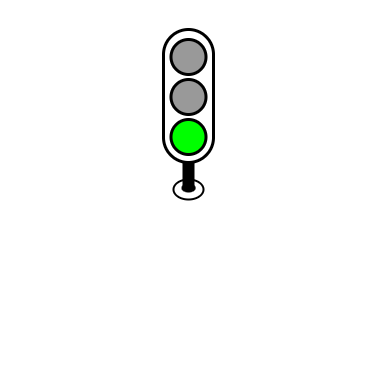

The diagram above was exported from draw.io. Its source (the exported page's mxGraphModel, read from the mxfile embedded in the PNG):
<mxGraphModel dx="1825" dy="610" grid="1" gridSize="10" guides="1" tooltips="1" connect="1" arrows="1" fold="1" page="1" pageScale="1" pageWidth="827" pageHeight="1169" math="0" shadow="0">
  <root>
    <mxCell id="0" />
    <mxCell id="1" parent="0" />
    <mxCell id="6mKW6lLRRjzCbDwv_hjB-1" value="" style="whiteSpace=wrap;html=1;aspect=fixed;fillColor=none;strokeColor=none;" parent="1" vertex="1">
      <mxGeometry x="-107.91" y="30.6" width="375.81" height="375.81" as="geometry" />
    </mxCell>
    <mxCell id="hAJaRdIYze2g09QByDpZ-3" value="" style="rounded=1;whiteSpace=wrap;html=1;perimeterSpacing=0;arcSize=50;strokeWidth=3;" parent="1" vertex="1">
      <mxGeometry x="55" y="60" width="50" height="133" as="geometry" />
    </mxCell>
    <mxCell id="hAJaRdIYze2g09QByDpZ-2" value="" style="ellipse;whiteSpace=wrap;html=1;aspect=fixed;fillColor=#999999;fontColor=#333333;strokeColor=#000000;strokeWidth=3;" parent="1" vertex="1">
      <mxGeometry x="62.5" y="70" width="35" height="35" as="geometry" />
    </mxCell>
    <mxCell id="hAJaRdIYze2g09QByDpZ-4" value="" style="ellipse;whiteSpace=wrap;html=1;aspect=fixed;fillColor=#999999;fontColor=#333333;strokeColor=#000000;strokeWidth=3;" parent="1" vertex="1">
      <mxGeometry x="62.5" y="110" width="35" height="35" as="geometry" />
    </mxCell>
    <mxCell id="hAJaRdIYze2g09QByDpZ-5" value="" style="ellipse;whiteSpace=wrap;html=1;aspect=fixed;fillColor=#00FF00;fontColor=#333333;strokeColor=#000000;strokeWidth=3;shadow=0;" parent="1" vertex="1">
      <mxGeometry x="62.5" y="150" width="35" height="35" as="geometry" />
    </mxCell>
    <mxCell id="XMzSjc4JjcYQy_Czje51-3" value="" style="ellipse;whiteSpace=wrap;html=1;strokeWidth=2;" parent="1" vertex="1">
      <mxGeometry x="65" y="210" width="30" height="20" as="geometry" />
    </mxCell>
    <mxCell id="XMzSjc4JjcYQy_Czje51-4" value="" style="ellipse;whiteSpace=wrap;html=1;strokeWidth=3;strokeColor=none;fillColor=#000000;" parent="1" vertex="1">
      <mxGeometry x="73" y="214" width="14.12" height="9" as="geometry" />
    </mxCell>
    <mxCell id="cPJyNmrCVpLk7tWFNw5a-1" value="" style="endArrow=none;html=1;rounded=0;exitX=0.5;exitY=1;exitDx=0;exitDy=0;strokeWidth=12;" parent="1" source="hAJaRdIYze2g09QByDpZ-3" edge="1">
      <mxGeometry width="50" height="50" relative="1" as="geometry">
        <mxPoint x="100" y="210" as="sourcePoint" />
        <mxPoint x="80" y="220" as="targetPoint" />
      </mxGeometry>
    </mxCell>
  </root>
</mxGraphModel>